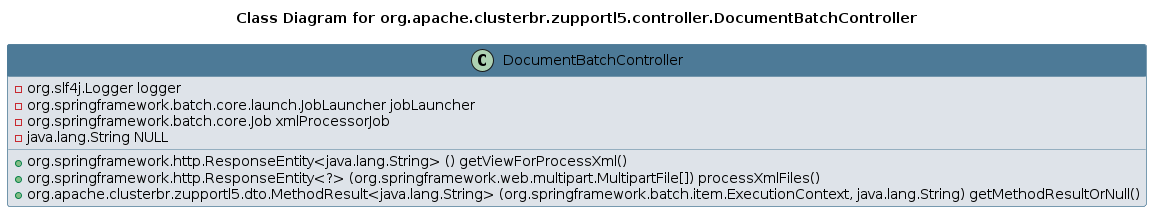

The diagram above was rendered by PlantUML. Its source (embedded in the PNG):
@startuml 
skinparam class { 
 BackgroundColor #DEE3E9 
 ArrowColor #4D7A97 
 BorderColor #4D7A97 
}
left to right direction 
title Class Diagram for org.apache.clusterbr.zupportl5.controller.DocumentBatchController
skinparam titleBackgroundColor White
skinparam classHeaderBackgroundColor #4D7A97 
skinparam stereotypeCBackgroundColor #F8981D 

class DocumentBatchController {
 - org.slf4j.Logger logger
 - org.springframework.batch.core.launch.JobLauncher jobLauncher
 - org.springframework.batch.core.Job xmlProcessorJob
 - java.lang.String NULL
 + org.springframework.http.ResponseEntity<java.lang.String> () getViewForProcessXml()
 + org.springframework.http.ResponseEntity<?> (org.springframework.web.multipart.MultipartFile[]) processXmlFiles()
 + org.apache.clusterbr.zupportl5.dto.MethodResult<java.lang.String> (org.springframework.batch.item.ExecutionContext, java.lang.String) getMethodResultOrNull()
}
@enduml